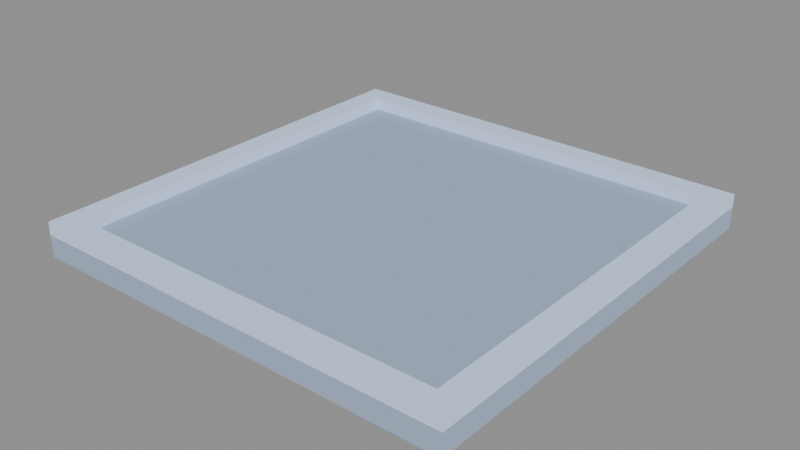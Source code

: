 # Source: s2-slot-occupied-00.blend  (saved by Blender 5.2.44; exported with 4.5.12 LTS)
import bpy
from mathutils import Matrix  # noqa: F401  (used for matrix-valued properties, if any)

bpy.ops.wm.read_factory_settings(use_empty=True)
scene = bpy.context.scene
scene.name = 'Scene'

# ---- materials (node trees are filled in below, after node groups)
mat_pal_plate_1 = bpy.data.materials.new('pal-plate_1')
mat_pal_plate_2 = bpy.data.materials.new('pal-plate_2')

# ---- material node trees
mat_pal_plate_1.use_nodes = True; mat_pal_plate_1.node_tree.nodes.clear()
_N = mat_pal_plate_1.node_tree.nodes; _L = mat_pal_plate_1.node_tree.links
n0 = _N.new('ShaderNodeOutputMaterial'); n0.name = 'Material Output'; n0.location = (0, 0)
n1 = _N.new('ShaderNodeBsdfToon'); n1.name = 'Toon BSDF'; n1.location = (0, 0)
n1.width = 160
n1.inputs[0].default_value = (0.2999, 0.3756, 0.5083, 1.0)
n1.inputs[1].default_value = 0.8
n2 = _N.new('ShaderNodeEmission'); n2.name = 'Emission'; n2.location = (0, 0)
n2.inputs[0].default_value = (0.15, 0.1878, 0.2542, 1.0)
n2.inputs[1].default_value = 0.25
n3 = _N.new('ShaderNodeAddShader'); n3.name = 'Add Shader'; n3.location = (0, 0)
_L.new(n1.outputs[0], n3.inputs[0])
_L.new(n2.outputs[0], n3.inputs[1])
_L.new(n3.outputs[0], n0.inputs[0])
n0.is_active_output = True
mat_pal_plate_2.use_nodes = True; mat_pal_plate_2.node_tree.nodes.clear()
_N = mat_pal_plate_2.node_tree.nodes; _L = mat_pal_plate_2.node_tree.links
n0 = _N.new('ShaderNodeOutputMaterial'); n0.name = 'Material Output'; n0.location = (0, 0)
n1 = _N.new('ShaderNodeBsdfToon'); n1.name = 'Toon BSDF'; n1.location = (0, 0)
n1.width = 160
n1.inputs[0].default_value = (0.5327, 0.6463, 0.8465, 1.0)
n1.inputs[1].default_value = 0.8
n2 = _N.new('ShaderNodeEmission'); n2.name = 'Emission'; n2.location = (0, 0)
n2.inputs[0].default_value = (0.2664, 0.3231, 0.4233, 1.0)
n2.inputs[1].default_value = 0.25
n3 = _N.new('ShaderNodeAddShader'); n3.name = 'Add Shader'; n3.location = (0, 0)
_L.new(n1.outputs[0], n3.inputs[0])
_L.new(n2.outputs[0], n3.inputs[1])
_L.new(n3.outputs[0], n0.inputs[0])
n0.is_active_output = True

# ---- meshes
me_plate = bpy.data.meshes.new('plate')
me_plate.from_pydata([(-1.0, -1.0, 0.0), (1.0, -1.0, 0.0), (1.0, 1.0, 0.0), (-1.0, 1.0, 0.0), (-1.0, -1.0, 0.1), (1.0, -1.0, 0.1), (1.0, 1.0, 0.1), (-1.0, 1.0, 0.1)], [], [(3, 2, 1, 0), (4, 5, 6, 7), (0, 1, 5, 4), (1, 2, 6, 5), (2, 3, 7, 6), (3, 0, 4, 7)])
me_plate.materials.append(mat_pal_plate_1)
me_plate.update()
me_rim_0 = bpy.data.meshes.new('rim-0')
me_rim_0.from_pydata([(-1.0, 0.9, 0.1), (1.0, 0.9, 0.1), (1.0, 1.0, 0.1), (-1.0, 1.0, 0.1), (-1.0, 0.9, 0.16), (1.0, 0.9, 0.16), (1.0, 1.0, 0.16), (-1.0, 1.0, 0.16)], [], [(3, 2, 1, 0), (4, 5, 6, 7), (0, 1, 5, 4), (1, 2, 6, 5), (2, 3, 7, 6), (3, 0, 4, 7)])
me_rim_0.materials.append(mat_pal_plate_2)
me_rim_0.update()
me_rim_1 = bpy.data.meshes.new('rim-1')
me_rim_1.from_pydata([(-1.0, -1.0, 0.1), (1.0, -1.0, 0.1), (1.0, -0.9, 0.1), (-1.0, -0.9, 0.1), (-1.0, -1.0, 0.16), (1.0, -1.0, 0.16), (1.0, -0.9, 0.16), (-1.0, -0.9, 0.16)], [], [(3, 2, 1, 0), (4, 5, 6, 7), (0, 1, 5, 4), (1, 2, 6, 5), (2, 3, 7, 6), (3, 0, 4, 7)])
me_rim_1.materials.append(mat_pal_plate_2)
me_rim_1.update()
me_rim_2 = bpy.data.meshes.new('rim-2')
me_rim_2.from_pydata([(-1.0, -0.9, 0.1), (-0.9, -0.9, 0.1), (-0.9, 0.9, 0.1), (-1.0, 0.9, 0.1), (-1.0, -0.9, 0.16), (-0.9, -0.9, 0.16), (-0.9, 0.9, 0.16), (-1.0, 0.9, 0.16)], [], [(3, 2, 1, 0), (4, 5, 6, 7), (0, 1, 5, 4), (1, 2, 6, 5), (2, 3, 7, 6), (3, 0, 4, 7)])
me_rim_2.materials.append(mat_pal_plate_2)
me_rim_2.update()
me_rim_3 = bpy.data.meshes.new('rim-3')
me_rim_3.from_pydata([(0.9, -0.9, 0.1), (1.0, -0.9, 0.1), (1.0, 0.9, 0.1), (0.9, 0.9, 0.1), (0.9, -0.9, 0.16), (1.0, -0.9, 0.16), (1.0, 0.9, 0.16), (0.9, 0.9, 0.16)], [], [(3, 2, 1, 0), (4, 5, 6, 7), (0, 1, 5, 4), (1, 2, 6, 5), (2, 3, 7, 6), (3, 0, 4, 7)])
me_rim_3.materials.append(mat_pal_plate_2)
me_rim_3.update()

# ---- objects
ob_plate = bpy.data.objects.new('plate', me_plate)
ob_rim_0 = bpy.data.objects.new('rim-0', me_rim_0)
ob_rim_1 = bpy.data.objects.new('rim-1', me_rim_1)
ob_rim_2 = bpy.data.objects.new('rim-2', me_rim_2)
ob_rim_3 = bpy.data.objects.new('rim-3', me_rim_3)

# ---- transforms, parenting, visibility, modifiers, constraints
ob_plate.location = (0.0, 0.0, 0.0)
ob_rim_0.location = (0.0, 0.0, 0.0)
ob_rim_1.location = (0.0, 0.0, 0.0)
ob_rim_2.location = (0.0, 0.0, 0.0)
ob_rim_3.location = (0.0, 0.0, 0.0)

# ---- collection membership
scene.collection.objects.link(ob_plate)
scene.collection.objects.link(ob_rim_0)
scene.collection.objects.link(ob_rim_1)
scene.collection.objects.link(ob_rim_2)
scene.collection.objects.link(ob_rim_3)

# ---- scene / render settings (as saved in the file)
scene.frame_start = 1; scene.frame_end = 250; scene.frame_set(1)
scene.render.engine = 'BLENDER_EEVEE_NEXT'
scene.render.bake_bias = 0.0
scene.render.bake_samples = 0
scene.render.compositor_device = 'GPU'
scene.eevee.use_volume_custom_range = False
scene.eevee.fast_gi_thickness_near = 0.1
scene.eevee.fast_gi_thickness_far = 0.0
scene.eevee.ray_tracing_options.screen_trace_thickness = 0.1
bpy.context.view_layer.update()

# ---- added for rendering (the .blend has no active camera and no usable light): camera, sun + grey world if the file has none
cam_auto = bpy.data.cameras.new('AutoCamera')
cam_auto.lens = 50.0
cam_auto.sensor_width = 36.0
cam_auto.clip_end = 1000.0
ob_auto_camera = bpy.data.objects.new('AutoCamera', cam_auto)
scene.collection.objects.link(ob_auto_camera)
ob_auto_camera.location = (2.62111, -3.14534, 2.17689)
ob_auto_camera.rotation_euler = (1.09748, -7.21219e-08, 0.694738)
scene.camera = ob_auto_camera
light_auto_sun = bpy.data.lights.new('AutoSun', 'SUN')
light_auto_sun.energy = 3.0
light_auto_sun.angle = 0.0523599
ob_auto_sun = bpy.data.objects.new('AutoSun', light_auto_sun)
scene.collection.objects.link(ob_auto_sun)
ob_auto_sun.rotation_euler = (0.872665, 0.174533, 0.523599)
if scene.world is None:
    world_auto = bpy.data.worlds.new('AutoWorld')
    world_auto.color = (0.3, 0.3, 0.3)
    scene.world = world_auto
bpy.context.view_layer.update()

